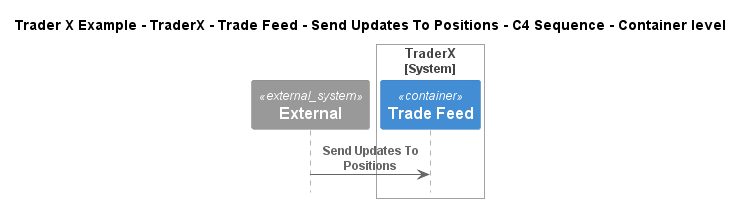

The diagram above was rendered by PlantUML. Its source (embedded in the PNG):
@startuml
!include ..\..\..\..\..\..\..\.c4s\C4_Sequence.puml

title Trader X Example - TraderX - Trade Feed - Send Updates To Positions - C4 Sequence - Container level

System_Ext(C4InterFlow.SoftwareSystems.ExternalSystem, "External", "")

System_Boundary(TraderXExample.SoftwareSystems.TraderX, "TraderX")
    ContainerQueue(TraderXExample.SoftwareSystems.TraderX.Containers.TradeFeed, "Trade Feed", "", "Message bus for streaming updates to trades and positions")
Boundary_End()

Rel(C4InterFlow.SoftwareSystems.ExternalSystem, TraderXExample.SoftwareSystems.TraderX.Containers.TradeFeed, "Send Updates To Positions")


@enduml